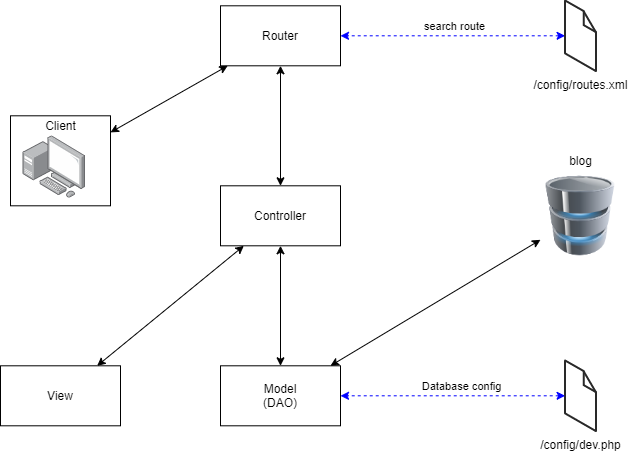

The diagram above was exported from draw.io. Its source (the exported page's mxGraphModel, read from the mxfile embedded in the PNG):
<mxGraphModel dx="1086" dy="806" grid="1" gridSize="10" guides="1" tooltips="1" connect="1" arrows="1" fold="1" page="1" pageScale="1" pageWidth="827" pageHeight="1169" math="0" shadow="0">
  <root>
    <mxCell id="0" />
    <mxCell id="1" parent="0" />
    <mxCell id="LLpbRys2reLAHrZ5sSM7-1" value="" style="rounded=0;whiteSpace=wrap;html=1;" vertex="1" parent="1">
      <mxGeometry x="130" y="125.3" width="100" height="90" as="geometry" />
    </mxCell>
    <mxCell id="LLpbRys2reLAHrZ5sSM7-2" value="Router" style="rounded=0;whiteSpace=wrap;html=1;" vertex="1" parent="1">
      <mxGeometry x="340" y="15.299999999999997" width="120" height="60" as="geometry" />
    </mxCell>
    <mxCell id="LLpbRys2reLAHrZ5sSM7-3" value="Controller" style="rounded=0;whiteSpace=wrap;html=1;" vertex="1" parent="1">
      <mxGeometry x="340" y="195.3" width="120" height="60" as="geometry" />
    </mxCell>
    <mxCell id="LLpbRys2reLAHrZ5sSM7-4" value="Model&lt;br&gt;(DAO)" style="rounded=0;whiteSpace=wrap;html=1;" vertex="1" parent="1">
      <mxGeometry x="340" y="375.3" width="120" height="60" as="geometry" />
    </mxCell>
    <mxCell id="LLpbRys2reLAHrZ5sSM7-5" value="" style="image;html=1;labelBackgroundColor=#ffffff;image=img/lib/clip_art/computers/Database_128x128.png" vertex="1" parent="1">
      <mxGeometry x="660" y="185.3" width="80" height="80" as="geometry" />
    </mxCell>
    <mxCell id="LLpbRys2reLAHrZ5sSM7-6" value="" style="endArrow=classic;startArrow=classic;html=1;" edge="1" parent="1" source="LLpbRys2reLAHrZ5sSM7-4" target="LLpbRys2reLAHrZ5sSM7-5">
      <mxGeometry width="50" height="50" relative="1" as="geometry">
        <mxPoint x="560" y="395.3" as="sourcePoint" />
        <mxPoint x="610" y="345.3" as="targetPoint" />
      </mxGeometry>
    </mxCell>
    <mxCell id="LLpbRys2reLAHrZ5sSM7-7" value="" style="endArrow=classic;startArrow=classic;html=1;" edge="1" parent="1" source="LLpbRys2reLAHrZ5sSM7-4" target="LLpbRys2reLAHrZ5sSM7-3">
      <mxGeometry width="50" height="50" relative="1" as="geometry">
        <mxPoint x="470" y="391.3" as="sourcePoint" />
        <mxPoint x="670" y="311.3" as="targetPoint" />
      </mxGeometry>
    </mxCell>
    <mxCell id="LLpbRys2reLAHrZ5sSM7-8" value="" style="endArrow=classic;startArrow=classic;html=1;" edge="1" parent="1" source="LLpbRys2reLAHrZ5sSM7-3" target="LLpbRys2reLAHrZ5sSM7-2">
      <mxGeometry width="50" height="50" relative="1" as="geometry">
        <mxPoint x="410" y="385.3" as="sourcePoint" />
        <mxPoint x="410" y="265.3" as="targetPoint" />
      </mxGeometry>
    </mxCell>
    <mxCell id="LLpbRys2reLAHrZ5sSM7-9" value="View" style="rounded=0;whiteSpace=wrap;html=1;" vertex="1" parent="1">
      <mxGeometry x="120" y="375.3" width="120" height="60" as="geometry" />
    </mxCell>
    <mxCell id="LLpbRys2reLAHrZ5sSM7-10" value="" style="endArrow=classic;startArrow=classic;html=1;" edge="1" parent="1" source="LLpbRys2reLAHrZ5sSM7-9" target="LLpbRys2reLAHrZ5sSM7-3">
      <mxGeometry width="50" height="50" relative="1" as="geometry">
        <mxPoint x="410" y="385.3" as="sourcePoint" />
        <mxPoint x="410" y="265.3" as="targetPoint" />
      </mxGeometry>
    </mxCell>
    <mxCell id="LLpbRys2reLAHrZ5sSM7-11" value="" style="points=[];aspect=fixed;html=1;align=center;shadow=0;dashed=0;image;image=img/lib/allied_telesis/computer_and_terminals/Personal_Computer_with_Server.svg;" vertex="1" parent="1">
      <mxGeometry x="142.60000000000002" y="145.3" width="62.400000000000006" height="62.400000000000006" as="geometry" />
    </mxCell>
    <mxCell id="LLpbRys2reLAHrZ5sSM7-12" value="" style="endArrow=classic;startArrow=classic;html=1;" edge="1" parent="1" source="LLpbRys2reLAHrZ5sSM7-2" target="LLpbRys2reLAHrZ5sSM7-1">
      <mxGeometry width="50" height="50" relative="1" as="geometry">
        <mxPoint x="174.9006622516556" y="385.3" as="sourcePoint" />
        <mxPoint x="114.50331125827802" y="265.3" as="targetPoint" />
      </mxGeometry>
    </mxCell>
    <mxCell id="LLpbRys2reLAHrZ5sSM7-13" value="/config/dev.php&lt;br&gt;" style="verticalLabelPosition=bottom;html=1;verticalAlign=top;strokeWidth=1;align=center;outlineConnect=0;dashed=0;outlineConnect=0;shape=mxgraph.aws3d.file;aspect=fixed;strokeColor=#292929;" vertex="1" parent="1">
      <mxGeometry x="684.6" y="370" width="30.8" height="70.6" as="geometry" />
    </mxCell>
    <mxCell id="LLpbRys2reLAHrZ5sSM7-14" value="" style="endArrow=classic;startArrow=classic;html=1;dashed=1;strokeColor=#0000FF;" edge="1" parent="1" source="LLpbRys2reLAHrZ5sSM7-18" target="LLpbRys2reLAHrZ5sSM7-2">
      <mxGeometry width="50" height="50" relative="1" as="geometry">
        <mxPoint x="650" y="45.3" as="sourcePoint" />
        <mxPoint x="124.50331125827802" y="275.3" as="targetPoint" />
      </mxGeometry>
    </mxCell>
    <mxCell id="LLpbRys2reLAHrZ5sSM7-15" value="search route" style="edgeLabel;html=1;align=center;verticalAlign=middle;resizable=0;points=[];" vertex="1" connectable="0" parent="LLpbRys2reLAHrZ5sSM7-14">
      <mxGeometry x="0.2211" y="2" relative="1" as="geometry">
        <mxPoint x="26" y="-12" as="offset" />
      </mxGeometry>
    </mxCell>
    <mxCell id="LLpbRys2reLAHrZ5sSM7-16" value="" style="endArrow=classic;startArrow=classic;html=1;dashed=1;strokeColor=#0000FF;" edge="1" parent="1" source="LLpbRys2reLAHrZ5sSM7-13" target="LLpbRys2reLAHrZ5sSM7-4">
      <mxGeometry width="50" height="50" relative="1" as="geometry">
        <mxPoint x="694.5999999999999" y="55.3" as="sourcePoint" />
        <mxPoint x="470" y="55.3" as="targetPoint" />
      </mxGeometry>
    </mxCell>
    <mxCell id="LLpbRys2reLAHrZ5sSM7-17" value="Database config" style="edgeLabel;html=1;align=center;verticalAlign=middle;resizable=0;points=[];" vertex="1" connectable="0" parent="LLpbRys2reLAHrZ5sSM7-16">
      <mxGeometry x="0.1418" y="-1" relative="1" as="geometry">
        <mxPoint x="23.4" y="-9" as="offset" />
      </mxGeometry>
    </mxCell>
    <mxCell id="LLpbRys2reLAHrZ5sSM7-18" value="/config/routes.xml" style="verticalLabelPosition=bottom;html=1;verticalAlign=top;strokeWidth=1;align=center;outlineConnect=0;dashed=0;outlineConnect=0;shape=mxgraph.aws3d.file;aspect=fixed;strokeColor=#292929;" vertex="1" parent="1">
      <mxGeometry x="684.6" y="9.999999999999986" width="30.8" height="70.6" as="geometry" />
    </mxCell>
    <mxCell id="LLpbRys2reLAHrZ5sSM7-19" value="Client" style="text;html=1;align=center;verticalAlign=middle;resizable=0;points=[];autosize=1;" vertex="1" parent="1">
      <mxGeometry x="155" y="125.3" width="50" height="20" as="geometry" />
    </mxCell>
    <mxCell id="LLpbRys2reLAHrZ5sSM7-20" value="blog" style="text;html=1;align=center;verticalAlign=middle;resizable=0;points=[];autosize=1;" vertex="1" parent="1">
      <mxGeometry x="680" y="160.3" width="40" height="20" as="geometry" />
    </mxCell>
  </root>
</mxGraphModel>